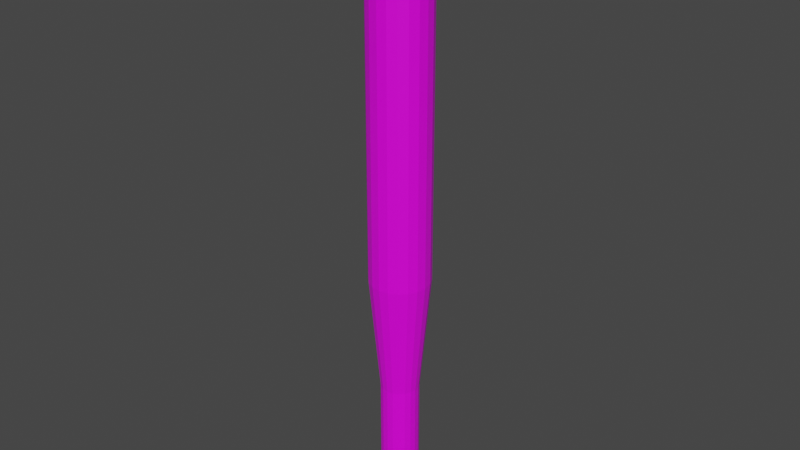 # Source: baseball_bat.blend  (saved by Blender 3.0.42; exported with 4.5.12 LTS)
import bpy
from mathutils import Matrix  # noqa: F401  (used for matrix-valued properties, if any)

bpy.ops.wm.read_factory_settings(use_empty=True)
scene = bpy.context.scene
scene.name = 'Scene'

# ---- collections
col_collection = bpy.data.collections.new('Collection'); scene.collection.children.link(col_collection)

# ---- images (referenced by path relative to the original .blend; pixels are not part of the script)
import os
ASSET_DIR = os.environ.get("B2B_ASSET_DIR", "")  # directory of the original .blend (textures are referenced by path, not embedded)
HERE = os.path.dirname(os.path.abspath(__file__))  # packed textures are extracted next to this script under _unpacked/

def load_image(name, relpath, width, height, colorspace="sRGB"):
    """Load a texture the original file referenced (path relative to the .blend, or extracted next to this script)."""
    p = next((c for c in (os.path.join(HERE, relpath), os.path.join(ASSET_DIR, relpath)) if relpath and os.path.exists(c)), "")
    if p:
        img = bpy.data.images.load(p, check_existing=True)
        img.name = name
    else:  # same state as the original file: an image datablock whose file is absent (Cycles renders it pink)
        img = bpy.data.images.new(name, width, height)
        img.source = "FILE"
        img.filepath = "//" + (relpath or name)
    img.colorspace_settings.name = colorspace
    return img
img_x = load_image('Без имени', 'texture.png', 1024, 1024, 'sRGB')

# ---- materials (node trees are filled in below, after node groups)
mat_material = bpy.data.materials.new('Material')
mat_material.alpha_threshold = 0.0
mat_material.use_transparent_shadow = False
mat_material.line_color = (0.0, 0.0, 0.0, 1.0)

# ---- material node trees
mat_material.use_nodes = True; mat_material.node_tree.nodes.clear()
_N = mat_material.node_tree.nodes; _L = mat_material.node_tree.links
n0 = _N.new('ShaderNodeOutputMaterial'); n0.name = 'Material Output'; n0.location = (300, 300)
n1 = _N.new('ShaderNodeBsdfPrincipled'); n1.name = 'Principled BSDF'; n1.location = (10, 300)
n1.distribution = 'GGX'
n1.subsurface_method = 'RANDOM_WALK_SKIN'
n1.inputs[2].default_value = 0.4
n1.inputs[3].default_value = 1.45
n1.inputs[27].default_value = (0.0, 0.0, 0.0, 1.0)
n1.inputs[28].default_value = 1.0
n2 = _N.new('ShaderNodeTexImage'); n2.name = 'Изображение-текстура'; n2.location = (-280, 284)
n2.image = img_x
_L.new(n1.outputs[0], n0.inputs[0])
_L.new(n2.outputs[0], n1.inputs[0])
n0.is_active_output = True

# ---- world
world_world = bpy.data.worlds.new('World'); scene.world = world_world
world_world.use_nodes = True; world_world.node_tree.nodes.clear()
_N = world_world.node_tree.nodes; _L = world_world.node_tree.links
n0 = _N.new('ShaderNodeOutputWorld'); n0.name = 'World Output'; n0.location = (300, 300)
n1 = _N.new('ShaderNodeBackground'); n1.name = 'Background'; n1.location = (10, 300)
n1.inputs[0].default_value = (0.05088, 0.05088, 0.05088, 1.0)
_L.new(n1.outputs[0], n0.inputs[0])
n0.is_active_output = True
world_world.color = (0.05088, 0.05088, 0.05088)
world_world.use_sun_shadow = False
world_world.sun_shadow_jitter_overblur = 0.0

# ---- meshes
me_x = bpy.data.meshes.new('Цилиндр')
me_x.from_pydata([(-2.082e-08, 0.3201, -0.87), (-2.082e-08, 0.3201, 0.9199), (0.0989, 0.3044, -0.87), (0.0989, 0.3044, 0.9199), (0.1881, 0.2589, -0.87), (0.1881, 0.2589, 0.9199), (0.2589, 0.1881, -0.87), (0.2589, 0.1881, 0.9199), (0.3044, 0.0989, -0.87), (0.3044, 0.0989, 0.9199), (0.3201, -1.699e-08, -0.87), (0.3201, -1.699e-08, 0.9199), (0.3044, -0.0989, -0.87), (0.3044, -0.0989, 0.9199), (0.2589, -0.1881, -0.87), (0.2589, -0.1881, 0.9199), (0.1881, -0.2589, -0.87), (0.1881, -0.2589, 0.9199), (0.0989, -0.3044, -0.87), (0.0989, -0.3044, 0.9199), (-4.88e-08, -0.3201, -0.87), (-4.88e-08, -0.3201, 0.9199), (-0.0989, -0.3044, -0.87), (-0.0989, -0.3044, 0.9199), (-0.1881, -0.2589, -0.87), (-0.1881, -0.2589, 0.9199), (-0.2589, -0.1881, -0.87), (-0.2589, -0.1881, 0.9199), (-0.3044, -0.0989, -0.87), (-0.3044, -0.0989, 0.9199), (-0.3201, 8.122e-10, -0.87), (-0.3201, 8.122e-10, 0.9199), (-0.3044, 0.0989, -0.87), (-0.3044, 0.0989, 0.9199), (-0.2589, 0.1881, -0.87), (-0.2589, 0.1881, 0.9199), (-0.1881, 0.2589, -0.87), (-0.1881, 0.2589, 0.9199), (-0.0989, 0.3044, -0.87), (-0.0989, 0.3044, 0.9199), (-2.327e-08, 0.4175, -0.9587), (0.129, 0.3971, -0.9587), (0.2454, 0.3378, -0.9587), (0.3378, 0.2454, -0.9587), (0.3971, 0.129, -0.9587), (0.4175, -1.999e-08, -0.9587), (0.3971, -0.129, -0.9587), (0.3378, -0.2454, -0.9587), (0.2454, -0.3378, -0.9587), (0.129, -0.3971, -0.9587), (-5.977e-08, -0.4175, -0.9587), (-0.129, -0.3971, -0.9587), (-0.2454, -0.3378, -0.9587), (-0.3378, -0.2454, -0.9587), (-0.3971, -0.129, -0.9587), (-0.4175, 3.243e-09, -0.9587), (-0.3971, 0.129, -0.9587), (-0.3378, 0.2454, -0.9587), (-0.2454, 0.3378, -0.9587), (-0.129, 0.3971, -0.9587), (-4.546e-08, 0.3749, -1.232), (0.1159, 0.3566, -1.232), (0.2204, 0.3033, -1.232), (0.3033, 0.2204, -1.232), (0.3566, 0.1159, -1.232), (0.3749, -1.855e-08, -1.232), (0.3566, -0.1159, -1.232), (0.3033, -0.2204, -1.232), (0.2204, -0.3033, -1.232), (0.1159, -0.3566, -1.232), (-7.823e-08, -0.3749, -1.232), (-0.1159, -0.3566, -1.232), (-0.2204, -0.3033, -1.232), (-0.3033, -0.2204, -1.232), (-0.3566, -0.1159, -1.232), (-0.3749, 2.303e-09, -1.232), (-0.3566, 0.1159, -1.232), (-0.3033, 0.2204, -1.232), (-0.2204, 0.3033, -1.232), (-0.1159, 0.3566, -1.232), (-4.77e-08, 0.2298, -1.32), (0.07101, 0.2186, -1.32), (0.1351, 0.1859, -1.32), (0.1859, 0.1351, -1.32), (0.2186, 0.07101, -1.32), (0.2298, -1.137e-08, -1.32), (0.2186, -0.07101, -1.32), (0.1859, -0.1351, -1.32), (0.1351, -0.1859, -1.32), (0.07101, -0.2186, -1.32), (-6.779e-08, -0.2298, -1.32), (-0.07101, -0.2186, -1.32), (-0.1351, -0.1859, -1.32), (-0.1859, -0.1351, -1.32), (-0.2186, -0.07101, -1.32), (-0.2298, 1.412e-09, -1.32), (-0.2186, 0.07101, -1.32), (-0.1859, 0.1351, -1.32), (-0.1351, 0.1859, -1.32), (-0.07101, 0.2186, -1.32), (0.1543, 0.4749, 2.883), (2.077e-08, 0.4993, 2.883), (0.2935, 0.4039, 2.883), (0.4039, 0.2935, 2.883), (0.4749, 0.1543, 2.883), (0.4993, -2.301e-08, 2.883), (0.4749, -0.1543, 2.883), (0.4039, -0.2935, 2.883), (0.2935, -0.4039, 2.883), (0.1543, -0.4749, 2.883), (-2.288e-08, -0.4993, 2.883), (-0.1543, -0.4749, 2.883), (-0.2935, -0.4039, 2.883), (-0.4039, -0.2935, 2.883), (-0.4749, -0.1543, 2.883), (-0.4993, 4.766e-09, 2.883), (-0.4749, 0.1543, 2.883), (-0.4039, 0.2935, 2.883), (-0.2935, 0.4039, 2.883), (-0.1543, 0.4749, 2.883), (0.1543, 0.4749, 6.596), (-7.74e-07, 0.4993, 6.596), (0.2935, 0.4039, 6.596), (0.4039, 0.2935, 6.596), (0.4749, 0.1543, 6.596), (0.4993, -2.301e-08, 6.596), (0.4749, -0.1543, 6.596), (0.4039, -0.2935, 6.596), (0.2935, -0.4039, 6.596), (0.1543, -0.4749, 6.596), (-8.176e-07, -0.4993, 6.596), (-0.1543, -0.4749, 6.596), (-0.2935, -0.4039, 6.596), (-0.4039, -0.2935, 6.596), (-0.4749, -0.1543, 6.596), (-0.4993, 4.766e-09, 6.596), (-0.4749, 0.1543, 6.596), (-0.4039, 0.2935, 6.596), (-0.2935, 0.4039, 6.596), (-0.1543, 0.4749, 6.596), (0.1543, 0.4749, 8.594), (-1.414e-06, 0.4993, 8.594), (0.2935, 0.4039, 8.594), (0.4039, 0.2935, 8.594), (0.4749, 0.1543, 8.594), (0.4993, -2.301e-08, 8.594), (0.4749, -0.1543, 8.594), (0.4039, -0.2935, 8.594), (0.2935, -0.4039, 8.594), (0.1543, -0.4749, 8.594), (-1.457e-06, -0.4993, 8.594), (-0.1543, -0.4749, 8.594), (-0.2935, -0.4039, 8.594), (-0.4039, -0.2935, 8.594), (-0.4749, -0.1543, 8.594), (-0.4993, 4.766e-09, 8.594), (-0.4749, 0.1543, 8.594), (-0.4039, 0.2935, 8.594), (-0.2935, 0.4039, 8.594), (-0.1543, 0.4749, 8.594), (0.1221, 0.3759, 8.839), (-1.756e-06, 0.3953, 8.839), (0.2323, 0.3198, 8.839), (0.3198, 0.2323, 8.839), (0.3759, 0.1221, 8.839), (0.3953, -1.915e-08, 8.839), (0.3759, -0.1221, 8.839), (0.3198, -0.2323, 8.839), (0.2323, -0.3198, 8.839), (0.1221, -0.3759, 8.839), (-1.791e-06, -0.3953, 8.839), (-0.1221, -0.3759, 8.839), (-0.2323, -0.3198, 8.839), (-0.3198, -0.2323, 8.839), (-0.3759, -0.1221, 8.839), (-0.3953, 2.842e-09, 8.839), (-0.3759, 0.1221, 8.839), (-0.3198, 0.2323, 8.839), (-0.2323, 0.3198, 8.839), (-0.1221, 0.3759, 8.839), (0.052, 0.1601, 8.948), (-1.734e-06, 0.1683, 8.948), (0.09892, 0.1361, 8.948), (0.1361, 0.09892, 8.948), (0.16, 0.052, 8.948), (0.1683, -1.243e-08, 8.948), (0.16, -0.052, 8.948), (0.1361, -0.09892, 8.948), (0.09892, -0.1361, 8.948), (0.052, -0.1601, 8.948), (-1.748e-06, -0.1683, 8.948), (-0.05201, -0.1601, 8.948), (-0.09892, -0.1361, 8.948), (-0.1361, -0.09892, 8.948), (-0.1601, -0.052, 8.948), (-0.1683, -3.069e-09, 8.948), (-0.1601, 0.052, 8.948), (-0.1361, 0.09892, 8.948), (-0.09892, 0.1361, 8.948), (-0.05201, 0.1601, 8.948)], [], [(0, 1, 3, 2), (2, 3, 5, 4), (4, 5, 7, 6), (6, 7, 9, 8), (8, 9, 11, 10), (10, 11, 13, 12), (12, 13, 15, 14), (14, 15, 17, 16), (16, 17, 19, 18), (18, 19, 21, 20), (20, 21, 23, 22), (22, 23, 25, 24), (24, 25, 27, 26), (26, 27, 29, 28), (28, 29, 31, 30), (30, 31, 33, 32), (32, 33, 35, 34), (34, 35, 37, 36), (15, 13, 106, 107), (36, 37, 39, 38), (38, 39, 1, 0), (8, 10, 45, 44), (52, 53, 73, 72), (18, 20, 50, 49), (28, 30, 55, 54), (38, 0, 40, 59), (4, 6, 43, 42), (14, 16, 48, 47), (0, 2, 41, 40), (24, 26, 53, 52), (34, 36, 58, 57), (10, 12, 46, 45), (20, 22, 51, 50), (30, 32, 56, 55), (6, 8, 44, 43), (16, 18, 49, 48), (26, 28, 54, 53), (36, 38, 59, 58), (2, 4, 42, 41), (12, 14, 47, 46), (22, 24, 52, 51), (32, 34, 57, 56), (69, 70, 90, 89), (45, 46, 66, 65), (53, 54, 74, 73), (46, 47, 67, 66), (54, 55, 75, 74), (47, 48, 68, 67), (40, 41, 61, 60), (55, 56, 76, 75), (48, 49, 69, 68), (41, 42, 62, 61), (56, 57, 77, 76), (49, 50, 70, 69), (42, 43, 63, 62), (57, 58, 78, 77), (50, 51, 71, 70), (43, 44, 64, 63), (58, 59, 79, 78), (51, 52, 72, 71), (44, 45, 65, 64), (59, 40, 60, 79), (80, 81, 82, 83, 84, 85, 86, 87, 88, 89, 90, 91, 92, 93, 94, 95, 96, 97, 98, 99), (62, 63, 83, 82), (77, 78, 98, 97), (70, 71, 91, 90), (63, 64, 84, 83), (78, 79, 99, 98), (71, 72, 92, 91), (64, 65, 85, 84), (79, 60, 80, 99), (72, 73, 93, 92), (65, 66, 86, 85), (73, 74, 94, 93), (66, 67, 87, 86), (74, 75, 95, 94), (67, 68, 88, 87), (60, 61, 81, 80), (75, 76, 96, 95), (68, 69, 89, 88), (61, 62, 82, 81), (76, 77, 97, 96), (104, 103, 123, 124), (25, 23, 111, 112), (35, 33, 116, 117), (11, 9, 104, 105), (21, 19, 109, 110), (31, 29, 114, 115), (1, 39, 119, 101), (7, 5, 102, 103), (17, 15, 107, 108), (3, 1, 101, 100), (27, 25, 112, 113), (37, 35, 117, 118), (13, 11, 105, 106), (23, 21, 110, 111), (33, 31, 115, 116), (9, 7, 103, 104), (19, 17, 108, 109), (29, 27, 113, 114), (39, 37, 118, 119), (5, 3, 100, 102), (120, 121, 141, 140), (119, 118, 138, 139), (112, 111, 131, 132), (105, 104, 124, 125), (101, 119, 139, 121), (113, 112, 132, 133), (106, 105, 125, 126), (114, 113, 133, 134), (107, 106, 126, 127), (115, 114, 134, 135), (108, 107, 127, 128), (100, 101, 121, 120), (116, 115, 135, 136), (109, 108, 128, 129), (102, 100, 120, 122), (117, 116, 136, 137), (110, 109, 129, 130), (103, 102, 122, 123), (118, 117, 137, 138), (111, 110, 130, 131), (141, 159, 179, 161), (136, 135, 155, 156), (129, 128, 148, 149), (122, 120, 140, 142), (137, 136, 156, 157), (130, 129, 149, 150), (123, 122, 142, 143), (138, 137, 157, 158), (131, 130, 150, 151), (124, 123, 143, 144), (139, 138, 158, 159), (132, 131, 151, 152), (125, 124, 144, 145), (121, 139, 159, 141), (133, 132, 152, 153), (126, 125, 145, 146), (134, 133, 153, 154), (127, 126, 146, 147), (135, 134, 154, 155), (128, 127, 147, 148), (177, 176, 196, 197), (153, 152, 172, 173), (146, 145, 165, 166), (154, 153, 173, 174), (147, 146, 166, 167), (155, 154, 174, 175), (148, 147, 167, 168), (140, 141, 161, 160), (156, 155, 175, 176), (149, 148, 168, 169), (142, 140, 160, 162), (157, 156, 176, 177), (150, 149, 169, 170), (143, 142, 162, 163), (158, 157, 177, 178), (151, 150, 170, 171), (144, 143, 163, 164), (159, 158, 178, 179), (152, 151, 171, 172), (145, 144, 164, 165), (180, 181, 199, 198, 197, 196, 195, 194, 193, 192, 191, 190, 189, 188, 187, 186, 185, 184, 183, 182), (170, 169, 189, 190), (163, 162, 182, 183), (178, 177, 197, 198), (171, 170, 190, 191), (164, 163, 183, 184), (179, 178, 198, 199), (172, 171, 191, 192), (165, 164, 184, 185), (161, 179, 199, 181), (173, 172, 192, 193), (166, 165, 185, 186), (174, 173, 193, 194), (167, 166, 186, 187), (175, 174, 194, 195), (168, 167, 187, 188), (160, 161, 181, 180), (176, 175, 195, 196), (169, 168, 188, 189), (162, 160, 180, 182)])
_uv = me_x.uv_layers.new(name='UVКарта')
_uv.uv.foreach_set('vector', [0.6238, 0.5795, 0.338, 0.5795, 0.338, 0.5635, 0.6238, 0.5635, 0.6238, 0.5635, 0.338, 0.5635, 0.338, 0.5475, 0.6238, 0.5475, 0.6238, 0.5475, 0.338, 0.5475, 0.338, 0.5315, 0.6238, 0.5315, 0.6238, 0.5315, 0.338, 0.5315, 0.338, 0.5155, 0.6238, 0.5155, 0.6238, 0.5155, 0.338, 0.5155, 0.338, 0.4995, 0.6238, 0.4995, 0.6238, 0.8193, 0.338, 0.8193, 0.338, 0.8033, 0.6238, 0.8033, 0.6238, 0.8033, 0.338, 0.8033, 0.338, 0.7873, 0.6238, 0.7873, 0.6238, 0.7873, 0.338, 0.7873, 0.338, 0.7713, 0.6238, 0.7713, 0.6238, 0.7713, 0.338, 0.7713, 0.338, 0.7553, 0.6238, 0.7553, 0.6238, 0.7553, 0.338, 0.7553, 0.338, 0.7393, 0.6238, 0.7393, 0.6238, 0.7393, 0.338, 0.7393, 0.338, 0.7233, 0.6238, 0.7233, 0.6238, 0.7233, 0.338, 0.7233, 0.338, 0.7074, 0.6238, 0.7074, 0.6238, 0.7074, 0.338, 0.7074, 0.338, 0.6914, 0.6238, 0.6914, 0.6238, 0.6914, 0.338, 0.6914, 0.338, 0.6754, 0.6238, 0.6754, 0.6238, 0.6754, 0.338, 0.6754, 0.338, 0.6594, 0.6238, 0.6594, 0.6238, 0.6594, 0.338, 0.6594, 0.338, 0.6434, 0.6238, 0.6434, 0.6238, 0.6434, 0.338, 0.6434, 0.338, 0.6274, 0.6238, 0.6274, 0.6238, 0.6274, 0.338, 0.6274, 0.338, 0.6114, 0.6238, 0.6114, 0.3294, 0.8724, 0.3333, 0.8879, 0.02882, 0.9676, 0.02285, 0.9434, 0.6238, 0.6114, 0.338, 0.6114, 0.338, 0.5954, 0.6238, 0.5954, 0.6238, 0.5954, 0.338, 0.5954, 0.338, 0.5795, 0.6238, 0.5795, 0.4622, 0.9698, 0.4751, 0.9604, 0.4895, 0.9758, 0.4726, 0.9881, 0.7782, 0.7625, 0.7757, 0.7418, 0.8197, 0.7375, 0.822, 0.7561, 0.4158, 0.8418, 0.4005, 0.8464, 0.3921, 0.8271, 0.4121, 0.8211, 0.3609, 0.8939, 0.359, 0.9098, 0.338, 0.9098, 0.3404, 0.889, 0.3867, 0.965, 0.4005, 0.9731, 0.3921, 0.9924, 0.3741, 0.9819, 0.4318, 0.9787, 0.4475, 0.9761, 0.4534, 0.9963, 0.4329, 0.9998, 0.4475, 0.8434, 0.4318, 0.8408, 0.4329, 0.8197, 0.4534, 0.8232, 0.4005, 0.9731, 0.4158, 0.9777, 0.4121, 0.9984, 0.3921, 0.9924, 0.3751, 0.8655, 0.3663, 0.8788, 0.3475, 0.8694, 0.3589, 0.852, 0.3663, 0.9407, 0.3751, 0.954, 0.3589, 0.9675, 0.3475, 0.9501, 0.4751, 0.8591, 0.4622, 0.8497, 0.4726, 0.8314, 0.4895, 0.8437, 0.4005, 0.8464, 0.3867, 0.8545, 0.3741, 0.8376, 0.3921, 0.8271, 0.359, 0.9098, 0.3609, 0.9256, 0.3404, 0.9305, 0.338, 0.9098, 0.4475, 0.9761, 0.4622, 0.9698, 0.4726, 0.9881, 0.4534, 0.9963, 0.4318, 0.8408, 0.4158, 0.8418, 0.4121, 0.8211, 0.4329, 0.8197, 0.3663, 0.8788, 0.3609, 0.8939, 0.3404, 0.889, 0.3475, 0.8694, 0.3751, 0.954, 0.3867, 0.965, 0.3741, 0.9819, 0.3589, 0.9675, 0.4158, 0.9777, 0.4318, 0.9787, 0.4329, 0.9998, 0.4121, 0.9984, 0.4622, 0.8497, 0.4475, 0.8434, 0.4534, 0.8232, 0.4726, 0.8314, 0.3867, 0.8545, 0.3751, 0.8655, 0.3589, 0.852, 0.3741, 0.8376, 0.3609, 0.9256, 0.3663, 0.9407, 0.3475, 0.9501, 0.3404, 0.9305, 0.5627, 0.9595, 0.5441, 0.9577, 0.5502, 0.9314, 0.5616, 0.9324, 0.8229, 0.9008, 0.8137, 0.8821, 0.8539, 0.8635, 0.8621, 0.8803, 0.7757, 0.7418, 0.7742, 0.721, 0.8184, 0.7189, 0.8197, 0.7375, 0.8137, 0.8821, 0.8054, 0.8629, 0.8464, 0.8463, 0.8539, 0.8635, 0.7742, 0.721, 0.7737, 0.7001, 0.8179, 0.7001, 0.8184, 0.7189, 0.8054, 0.8629, 0.7981, 0.8434, 0.8398, 0.8288, 0.8464, 0.8463, 0.7862, 0.5969, 0.7916, 0.5767, 0.834, 0.5893, 0.8291, 0.6074, 0.7737, 0.7001, 0.7742, 0.6793, 0.8184, 0.6814, 0.8179, 0.7001, 0.7981, 0.8434, 0.7916, 0.8236, 0.834, 0.811, 0.8398, 0.8288, 0.7916, 0.5767, 0.7981, 0.5569, 0.8398, 0.5715, 0.834, 0.5893, 0.7742, 0.6793, 0.7757, 0.6585, 0.8197, 0.6627, 0.8184, 0.6814, 0.7916, 0.8236, 0.7862, 0.8034, 0.8291, 0.7929, 0.834, 0.811, 0.7981, 0.5569, 0.8054, 0.5374, 0.8464, 0.554, 0.8398, 0.5715, 0.7757, 0.6585, 0.7782, 0.6378, 0.822, 0.6442, 0.8197, 0.6627, 0.7862, 0.8034, 0.7817, 0.7831, 0.8251, 0.7746, 0.8291, 0.7929, 0.8054, 0.5374, 0.8137, 0.5182, 0.8539, 0.5368, 0.8464, 0.554, 0.7782, 0.6378, 0.7817, 0.6172, 0.8251, 0.6257, 0.822, 0.6442, 0.7817, 0.7831, 0.7782, 0.7625, 0.822, 0.7561, 0.8251, 0.7746, 0.8137, 0.5182, 0.8229, 0.4995, 0.8621, 0.52, 0.8539, 0.5368, 0.7817, 0.6172, 0.7862, 0.5969, 0.8291, 0.6074, 0.8251, 0.6257, 0.9046, 0.7114, 0.8931, 0.7114, 0.8822, 0.7078, 0.8729, 0.7011, 0.8662, 0.6918, 0.8626, 0.6809, 0.8626, 0.6694, 0.8662, 0.6585, 0.8729, 0.6492, 0.8822, 0.6424, 0.8931, 0.6389, 0.9046, 0.6389, 0.9155, 0.6424, 0.9248, 0.6492, 0.9315, 0.6585, 0.9351, 0.6694, 0.9351, 0.6809, 0.9315, 0.6918, 0.9248, 0.7011, 0.9155, 0.7078, 0.5812, 0.823, 0.5981, 0.8311, 0.5833, 0.8537, 0.5729, 0.8488, 0.4998, 0.8538, 0.5114, 0.8392, 0.5302, 0.8587, 0.523, 0.8677, 0.5441, 0.9577, 0.5266, 0.9511, 0.5394, 0.9273, 0.5502, 0.9314, 0.5981, 0.8311, 0.6122, 0.8433, 0.592, 0.8612, 0.5833, 0.8537, 0.5114, 0.8392, 0.5266, 0.8281, 0.5394, 0.8519, 0.5302, 0.8587, 0.5266, 0.9511, 0.5114, 0.9401, 0.5302, 0.9205, 0.5394, 0.9273, 0.6122, 0.8433, 0.6227, 0.8589, 0.5983, 0.8708, 0.592, 0.8612, 0.5266, 0.8281, 0.5441, 0.8215, 0.5502, 0.8479, 0.5394, 0.8519, 0.5114, 0.9401, 0.4998, 0.9254, 0.523, 0.9115, 0.5302, 0.9205, 0.6227, 0.9204, 0.6122, 0.9359, 0.592, 0.918, 0.5983, 0.9085, 0.4998, 0.9254, 0.4924, 0.9082, 0.5185, 0.901, 0.523, 0.9115, 0.6122, 0.9359, 0.5981, 0.9482, 0.5833, 0.9255, 0.592, 0.918, 0.4924, 0.9082, 0.4899, 0.8896, 0.517, 0.8896, 0.5185, 0.901, 0.5981, 0.9482, 0.5812, 0.9562, 0.5729, 0.9304, 0.5833, 0.9255, 0.5441, 0.8215, 0.5627, 0.8197, 0.5616, 0.8468, 0.5502, 0.8479, 0.4899, 0.8896, 0.4924, 0.871, 0.5185, 0.8782, 0.517, 0.8896, 0.5812, 0.9562, 0.5627, 0.9595, 0.5616, 0.9324, 0.5729, 0.9304, 0.5627, 0.8197, 0.5812, 0.823, 0.5729, 0.8488, 0.5616, 0.8468, 0.4924, 0.871, 0.4998, 0.8538, 0.523, 0.8677, 0.5185, 0.8782, 0.9121, 0.02518, 0.9121, 0.05012, 0.3193, 0.05012, 0.3193, 0.02518, 0.317, 0.7935, 0.3186, 0.8094, 0.005909, 0.8451, 0.003429, 0.8203, 0.3158, 0.7136, 0.3152, 0.7296, 0.0005924, 0.7206, 0.001656, 0.6957, 0.3375, 0.5879, 0.3333, 0.6033, 0.02882, 0.5236, 0.03548, 0.4995, 0.3206, 0.8253, 0.3231, 0.841, 0.01298, 0.8945, 0.009093, 0.8699, 0.3149, 0.7456, 0.3152, 0.7616, 0.0005925, 0.7705, 0.0002376, 0.7456, 0.3206, 0.6659, 0.3186, 0.6818, 0.005908, 0.646, 0.009093, 0.6213, 0.3294, 0.6188, 0.326, 0.6344, 0.01757, 0.5721, 0.02285, 0.5478, 0.326, 0.8568, 0.3294, 0.8724, 0.02285, 0.9434, 0.01757, 0.919, 0.3231, 0.6501, 0.3206, 0.6659, 0.009093, 0.6213, 0.01298, 0.5967, 0.3158, 0.7775, 0.317, 0.7935, 0.003429, 0.8203, 0.001657, 0.7954, 0.317, 0.6977, 0.3158, 0.7136, 0.001656, 0.6957, 0.003429, 0.6709, 0.3333, 0.8879, 0.3375, 0.9033, 0.03548, 0.9916, 0.02882, 0.9676, 0.3186, 0.8094, 0.3206, 0.8253, 0.009093, 0.8699, 0.005909, 0.8451, 0.3152, 0.7296, 0.3149, 0.7456, 0.0002376, 0.7456, 0.0005924, 0.7206, 0.3333, 0.6033, 0.3294, 0.6188, 0.02285, 0.5478, 0.02882, 0.5236, 0.3231, 0.841, 0.326, 0.8568, 0.01757, 0.919, 0.01298, 0.8945, 0.3152, 0.7616, 0.3158, 0.7775, 0.001657, 0.7954, 0.0005925, 0.7705, 0.3186, 0.6818, 0.317, 0.6977, 0.003429, 0.6709, 0.005908, 0.646, 0.326, 0.6344, 0.3231, 0.6501, 0.01298, 0.5967, 0.01757, 0.5721, 0.3193, 0.1, 0.3193, 0.1249, 0.0002384, 0.1249, 0.0002384, 0.1, 0.9121, 0.1499, 0.9121, 0.1748, 0.3193, 0.1748, 0.3193, 0.1499, 0.9121, 0.3245, 0.9121, 0.3494, 0.3193, 0.3494, 0.3193, 0.3245, 0.9121, 0.0002396, 0.9121, 0.02518, 0.3193, 0.02518, 0.3193, 0.0002376, 0.9121, 0.1249, 0.9121, 0.1499, 0.3193, 0.1499, 0.3193, 0.1249, 0.9121, 0.2995, 0.9121, 0.3245, 0.3193, 0.3245, 0.3193, 0.2995, 0.9121, 0.4741, 0.9121, 0.499, 0.3193, 0.499, 0.3193, 0.4741, 0.9121, 0.2746, 0.9121, 0.2995, 0.3193, 0.2995, 0.3193, 0.2746, 0.9121, 0.4492, 0.9121, 0.4741, 0.3193, 0.4741, 0.3193, 0.4492, 0.9121, 0.2496, 0.9121, 0.2746, 0.3193, 0.2746, 0.3193, 0.2496, 0.9121, 0.4242, 0.9121, 0.4492, 0.3193, 0.4492, 0.3193, 0.4242, 0.9121, 0.1, 0.9121, 0.1249, 0.3193, 0.1249, 0.3193, 0.1, 0.9121, 0.2247, 0.9121, 0.2496, 0.3193, 0.2496, 0.3193, 0.2247, 0.9121, 0.3993, 0.9121, 0.4242, 0.3193, 0.4242, 0.3193, 0.3993, 0.9121, 0.07506, 0.9121, 0.1, 0.3193, 0.1, 0.3193, 0.07506, 0.9121, 0.1998, 0.9121, 0.2247, 0.3193, 0.2247, 0.3193, 0.1998, 0.9121, 0.3743, 0.9121, 0.3993, 0.3193, 0.3993, 0.3193, 0.3743, 0.9121, 0.05012, 0.9121, 0.07506, 0.3193, 0.07506, 0.3193, 0.05012, 0.9121, 0.1748, 0.9121, 0.1998, 0.3193, 0.1998, 0.3193, 0.1748, 0.9121, 0.3494, 0.9121, 0.3743, 0.3193, 0.3743, 0.3193, 0.3494, 0.6612, 0.8086, 0.6482, 0.7873, 0.6857, 0.7673, 0.696, 0.7842, 0.3193, 0.2247, 0.3193, 0.2496, 0.0002384, 0.2496, 0.0002382, 0.2247, 0.3193, 0.3993, 0.3193, 0.4242, 0.0002379, 0.4242, 0.0002378, 0.3993, 0.3193, 0.07506, 0.3193, 0.1, 0.0002384, 0.1, 0.0002384, 0.07506, 0.3193, 0.1998, 0.3193, 0.2247, 0.0002382, 0.2247, 0.0002384, 0.1998, 0.3193, 0.3743, 0.3193, 0.3993, 0.0002378, 0.3993, 0.0002379, 0.3743, 0.3193, 0.05012, 0.3193, 0.07506, 0.0002384, 0.07506, 0.0002382, 0.05012, 0.3193, 0.1748, 0.3193, 0.1998, 0.0002384, 0.1998, 0.0002386, 0.1748, 0.3193, 0.3494, 0.3193, 0.3743, 0.0002379, 0.3743, 0.0002381, 0.3494, 0.3193, 0.02518, 0.3193, 0.05012, 0.0002382, 0.05012, 0.0002381, 0.02518, 0.3193, 0.1499, 0.3193, 0.1748, 0.0002386, 0.1748, 0.0002384, 0.1499, 0.3193, 0.3245, 0.3193, 0.3494, 0.0002381, 0.3494, 0.0002382, 0.3245, 0.3193, 0.0002376, 0.3193, 0.02518, 0.0002381, 0.02518, 0.0002378, 0.0002402, 0.3193, 0.1249, 0.3193, 0.1499, 0.0002384, 0.1499, 0.0002384, 0.1249, 0.3193, 0.2995, 0.3193, 0.3245, 0.0002382, 0.3245, 0.0002384, 0.2995, 0.3193, 0.4741, 0.3193, 0.499, 0.0002376, 0.499, 0.0002378, 0.4741, 0.3193, 0.2746, 0.3193, 0.2995, 0.0002384, 0.2995, 0.0002382, 0.2746, 0.3193, 0.4492, 0.3193, 0.4741, 0.0002378, 0.4741, 0.0002378, 0.4492, 0.3193, 0.2496, 0.3193, 0.2746, 0.0002382, 0.2746, 0.0002384, 0.2496, 0.3193, 0.4242, 0.3193, 0.4492, 0.0002378, 0.4492, 0.0002379, 0.4242, 0.8735, 0.6065, 0.8654, 0.5885, 0.904, 0.5773, 0.9075, 0.5849, 0.6303, 0.642, 0.6378, 0.6182, 0.6775, 0.6335, 0.6716, 0.6523, 0.7358, 0.5095, 0.7587, 0.4995, 0.7732, 0.5395, 0.7551, 0.5474, 0.6258, 0.6665, 0.6303, 0.642, 0.6716, 0.6523, 0.668, 0.6717, 0.7143, 0.5221, 0.7358, 0.5095, 0.7551, 0.5474, 0.7381, 0.5574, 0.6242, 0.6914, 0.6258, 0.6665, 0.668, 0.6717, 0.6668, 0.6914, 0.6945, 0.5373, 0.7143, 0.5221, 0.7381, 0.5574, 0.7224, 0.5694, 0.6767, 0.8281, 0.6612, 0.8086, 0.696, 0.7842, 0.7083, 0.7996, 0.6258, 0.7163, 0.6242, 0.6914, 0.6668, 0.6914, 0.668, 0.7111, 0.6767, 0.5548, 0.6945, 0.5373, 0.7224, 0.5694, 0.7083, 0.5832, 0.6945, 0.8456, 0.6767, 0.8281, 0.7083, 0.7996, 0.7224, 0.8135, 0.6303, 0.7408, 0.6258, 0.7163, 0.668, 0.7111, 0.6716, 0.7305, 0.6612, 0.5743, 0.6767, 0.5548, 0.7083, 0.5832, 0.696, 0.5987, 0.7143, 0.8607, 0.6945, 0.8456, 0.7224, 0.8135, 0.7381, 0.8255, 0.6378, 0.7646, 0.6303, 0.7408, 0.6716, 0.7305, 0.6775, 0.7494, 0.6482, 0.5955, 0.6612, 0.5743, 0.696, 0.5987, 0.6857, 0.6155, 0.7358, 0.8734, 0.7143, 0.8607, 0.7381, 0.8255, 0.7551, 0.8355, 0.6482, 0.7873, 0.6378, 0.7646, 0.6775, 0.7494, 0.6857, 0.7673, 0.6378, 0.6182, 0.6482, 0.5955, 0.6857, 0.6155, 0.6775, 0.6335, 0.7587, 0.8833, 0.7358, 0.8734, 0.7551, 0.8355, 0.7732, 0.8433, 0.8626, 0.7426, 0.8626, 0.7342, 0.8652, 0.7262, 0.8702, 0.7194, 0.877, 0.7144, 0.8849, 0.7118, 0.8934, 0.7118, 0.9013, 0.7144, 0.9081, 0.7194, 0.9131, 0.7262, 0.9157, 0.7342, 0.9157, 0.7426, 0.9131, 0.7506, 0.9081, 0.7574, 0.9013, 0.7623, 0.8934, 0.7649, 0.8849, 0.7649, 0.877, 0.7623, 0.8702, 0.7574, 0.8652, 0.7506, 0.9217, 0.4998, 0.9415, 0.4995, 0.9364, 0.5394, 0.928, 0.5395, 0.9773, 0.6228, 0.9605, 0.6332, 0.9445, 0.5963, 0.9517, 0.5919, 0.8864, 0.6215, 0.8735, 0.6065, 0.9075, 0.5849, 0.9129, 0.5913, 0.9029, 0.5056, 0.9217, 0.4998, 0.928, 0.5395, 0.92, 0.542, 0.9906, 0.6082, 0.9773, 0.6228, 0.9517, 0.5919, 0.9573, 0.5857, 0.9029, 0.6323, 0.8864, 0.6215, 0.9129, 0.5913, 0.92, 0.5959, 0.8864, 0.5164, 0.9029, 0.5056, 0.92, 0.542, 0.9129, 0.5466, 0.9993, 0.5904, 0.9906, 0.6082, 0.9573, 0.5857, 0.961, 0.5781, 0.9217, 0.6381, 0.9029, 0.6323, 0.92, 0.5959, 0.928, 0.5984, 0.8735, 0.5314, 0.8864, 0.5164, 0.9129, 0.5466, 0.9075, 0.553, 0.9906, 0.5297, 0.9993, 0.5475, 0.961, 0.5598, 0.9573, 0.5523, 0.8654, 0.5494, 0.8735, 0.5314, 0.9075, 0.553, 0.904, 0.5606, 0.9773, 0.5151, 0.9906, 0.5297, 0.9573, 0.5523, 0.9517, 0.546, 0.8626, 0.569, 0.8654, 0.5494, 0.904, 0.5606, 0.9028, 0.569, 0.9605, 0.5048, 0.9773, 0.5151, 0.9517, 0.546, 0.9445, 0.5416, 0.9415, 0.6384, 0.9217, 0.6381, 0.928, 0.5984, 0.9364, 0.5985, 0.8654, 0.5885, 0.8626, 0.569, 0.9028, 0.569, 0.904, 0.5773, 0.9415, 0.4995, 0.9605, 0.5048, 0.9445, 0.5416, 0.9364, 0.5394, 0.9605, 0.6332, 0.9415, 0.6384, 0.9364, 0.5985, 0.9445, 0.5963])
me_x.materials.append(mat_material)
me_x.use_remesh_fix_poles = True
me_x.use_remesh_preserve_attributes = False
me_x.update()

# ---- objects
ob_x = bpy.data.objects.new('Цилиндр', me_x)

# ---- transforms, parenting, visibility, modifiers, constraints
ob_x.location = (0.0, 0.0, 0.0)

# ---- collection membership
col_collection.objects.link(ob_x)

# ---- scene / render settings (as saved in the file)
scene.frame_start = 1; scene.frame_end = 250; scene.frame_set(1)
scene.render.engine = 'BLENDER_EEVEE_NEXT'
scene.cycles.sampling_pattern = 'TABULATED_SOBOL'
scene.cycles.use_light_tree = False
scene.view_settings.view_transform = 'Filmic'
bpy.context.view_layer.update()

# ---- added for rendering (the .blend has no active camera and no usable light): camera, sun
cam_auto = bpy.data.cameras.new('AutoCamera')
cam_auto.lens = 50.0
cam_auto.sensor_width = 36.0
cam_auto.clip_end = 1000.0
ob_auto_camera = bpy.data.objects.new('AutoCamera', cam_auto)
scene.collection.objects.link(ob_auto_camera)
ob_auto_camera.location = (9.58999, -11.508, 11.4861)
ob_auto_camera.rotation_euler = (1.09748, -7.21219e-08, 0.694738)
scene.camera = ob_auto_camera
light_auto_sun = bpy.data.lights.new('AutoSun', 'SUN')
light_auto_sun.energy = 3.0
light_auto_sun.angle = 0.0523599
ob_auto_sun = bpy.data.objects.new('AutoSun', light_auto_sun)
scene.collection.objects.link(ob_auto_sun)
ob_auto_sun.rotation_euler = (0.872665, 0.174533, 0.523599)
bpy.context.view_layer.update()
